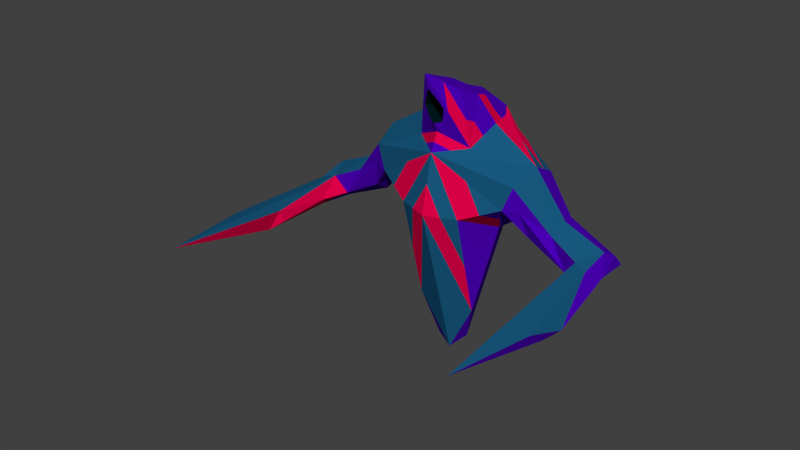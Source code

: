 # Source: Gira_Rigged.blend  (saved by Blender 2.75.0; exported with 4.5.12 LTS)
import bpy
from mathutils import Matrix  # noqa: F401  (used for matrix-valued properties, if any)

bpy.ops.wm.read_factory_settings(use_empty=True)
scene = bpy.context.scene
scene.name = 'Scene'

# ---- collections
col_collection_1 = bpy.data.collections.new('Collection 1'); scene.collection.children.link(col_collection_1)

# ---- materials (node trees are filled in below, after node groups)
mat_bodymain = bpy.data.materials.new('bodyMain')
mat_bodymain.alpha_threshold = 0.0
mat_bodymain.use_transparent_shadow = False
mat_bodymain.diffuse_color = (0.07384, 0.0, 0.4969, 1.0)
mat_bodymain.roughness = 0.5
mat_bodymain.specular_intensity = 0.2266
mat_bodyblue = bpy.data.materials.new('bodyBlue')
mat_bodyblue.alpha_threshold = 0.0
mat_bodyblue.use_transparent_shadow = False
mat_bodyblue.diffuse_color = (0.009474, 0.1004, 0.214, 1.0)
mat_bodyblue.roughness = 0.5
mat_bodyinner = bpy.data.materials.new('bodyInner')
mat_bodyinner.alpha_threshold = 0.0
mat_bodyinner.use_transparent_shadow = False
mat_bodyinner.diffuse_color = (0.0, 0.01314, 0.01599, 1.0)
mat_bodyinner.roughness = 0.5
mat_bodyinner.specular_intensity = 0.06115
mat_bodyred = bpy.data.materials.new('bodyRed')
mat_bodyred.alpha_threshold = 0.0
mat_bodyred.use_transparent_shadow = False
mat_bodyred.diffuse_color = (0.8, 0.0, 0.06905, 1.0)
mat_bodyred.roughness = 0.5
mat_bodyred.specular_intensity = 1.0

# ---- material node trees

# ---- world
world_world = bpy.data.worlds.new('World'); scene.world = world_world
world_world.color = (0.05088, 0.05088, 0.05088)
world_world.use_sun_shadow = False
world_world.sun_shadow_jitter_overblur = 0.0
world_world.cycles.sampling_method = 'MANUAL'
world_world.cycles.sample_map_resolution = 256

# ---- meshes
me_cube_001 = bpy.data.meshes.new('Cube.001')
me_cube_001.from_pydata([(-1.375, 0.8213, 0.7151), (0.5525, 0.8923, -0.3118), (-0.5426, -0.4713, 0.0814), (0.5372, -0.4713, 0.0814), (-0.2569, 0.1846, -2.598), (0.3764, 0.9913, 1.511), (-0.4811, -0.09746, 1.147), (0.3894, 0.5642, 1.807), (0.3549, -0.1912, 2.09), (-0.3603, -0.1912, 2.09), (-1.262, 0.7581, 0.24), (1.256, 0.7581, 0.24), (1.324, -0.1551, 0.7573), (-1.33, -0.1551, 0.7573), (-1.697, 0.6967, -0.2216), (-1.883, 0.6755, 0.1335), (1.878, 0.6755, 0.1335), (1.53, 0.03389, -0.09795), (-2.705, 0.6644, -0.2657), (2.7, 0.6644, -0.2657), (2.219, 0.03332, -0.4651), (-2.429, -0.04262, -0.174), (-2.533, 0.6608, -0.624), (2.528, 0.6608, -0.624), (-2.777, 0.1815, -0.4171), (-2.47, -1.302, -0.6007), (2.659, -3.464, -0.2753), (-2.665, -3.464, -0.2753), (-1.017, 1.023, 0.296), (-0.002685, 1.501, 0.8772), (1.012, 1.023, 0.296), (-0.002685, 1.057, -0.4941), (1.418, 0.3286, 0.9634), (1.165, -0.1921, 0.3384), (0.779, 0.3372, -0.2717), (-0.006114, -0.4506, 1.064), (-1.17, -0.1921, 0.3384), (-0.002685, -0.6595, 0.06792), (-1.423, 0.3286, 0.9634), (-0.7844, 0.3372, -0.2717), (-0.002685, 0.3297, -2.618), (0.2403, 0.2956, -2.512), (0.5288, 0.008066, -1.779), (-0.5579, 0.8923, -0.3118), (0.6058, 0.3749, 1.452), (-0.6112, 0.3749, 1.452), (-0.3818, 0.9913, 1.511), (-0.3947, 0.5642, 1.807), (0.4757, -0.09594, 1.149), (-1.403, 0.8157, 0.398), (1.397, 0.8157, 0.398), (1.412, -0.1012, 0.3547), (1.26, 0.3538, 0.06765), (-1.417, -0.1012, 0.3547), (-1.266, 0.3538, 0.06765), (1.568, 0.3572, -0.291), (-1.574, 0.3572, -0.291), (1.918, 0.05098, 0.0595), (1.37, 0.8213, 0.7151), (-1.535, 0.03389, -0.09795), (-2.713, 0.8719, -0.4957), (2.708, 0.8719, -0.4957), (2.656, 0.3957, -0.1068), (2.478, 0.3943, -0.7029), (-2.661, 0.3957, -0.1068), (-2.484, 0.3943, -0.7029), (1.691, 0.6967, -0.2216), (-1.924, 0.05098, 0.0595), (-2.224, 0.03332, -0.4651), (2.771, 0.1815, -0.4171), (-2.459, -0.1232, -0.6057), (-2.651, -0.1232, -0.2269), (2.454, -0.1232, -0.6057), (2.646, -0.1232, -0.2269), (2.433, -1.33, -0.4968), (-2.488, -1.339, -0.3822), (-2.621, -1.476, -0.7234), (-2.906, -1.943, -0.3263), (2.615, -1.476, -0.7234), (2.901, -1.943, -0.3263), (2.821, -1.202, -0.7139), (2.367, -0.4137, -0.4761), (2.424, -0.04262, -0.174), (2.978, -1.251, -0.5448), (-2.827, -1.202, -0.7139), (2.849, -1.57, -0.6192), (-2.854, -1.57, -0.6192), (-2.984, -1.251, -0.5448), (-2.372, -0.4137, -0.4761), (1.965, 0.3651, 0.1971), (-1.97, 0.3651, 0.1971), (-0.002685, -0.6312, 2.394), (0.4409, 0.104, 1.964), (-0.4463, 0.104, 1.964), (-0.002685, 0.05214, 2.137), (-0.002685, 0.845, 1.77), (-0.5342, 0.008066, -1.779), (-0.002685, -0.3165, 1.373), (0.07652, 0.03248, -2.673), (0.2348, -0.2733, 1.106), (0.4421, 0.7004, 1.624), (-0.4207, -0.1444, 1.618), (0.5503, 0.6058, 1.447), (-0.5461, 0.1387, 1.299), (-0.4475, 0.7004, 1.624), (0.4153, -0.1436, 1.619), (-0.2419, -0.3643, 1.771), (0.2365, -0.3636, 1.771), (0.5234, 0.2395, 1.708), (0.4583, 0.004047, 1.556), (-0.5287, 0.2395, 1.708), (-0.4205, 0.3341, 1.885), (-0.4637, 0.003283, 1.555), (-0.0044, -0.3836, 1.219), (0.2365, -0.2062, 1.261), (-0.4033, -0.04361, 2.027), (0.4152, 0.3341, 1.885), (0.1761, -0.4112, 2.242), (-0.1815, -0.4112, 2.242), (0.3979, -0.04361, 2.027), (0.5407, 0.1395, 1.3), (0.4976, 0.4695, 1.629), (-0.5029, 0.4695, 1.629), (-0.5557, 0.6058, 1.447), (-0.2419, -0.207, 1.26), (-0.2436, -0.274, 1.106), (0.4685, 0.7685, 1.533), (-0.4211, 0.6323, 1.716), (-0.4076, 0.4491, 1.846), (-0.002685, 0.3484, 1.96), (-0.002685, -0.2895, 2.265), (-0.2245, 0.07809, 2.05), (0.2191, 0.07809, 2.05), (-0.1922, 0.9182, 1.641), (0.1933, 0.3082, 1.972), (-0.3818, -0.1174, 2.058), (0.4023, 0.4491, 1.846), (0.2655, -0.3012, 2.166), (-0.2709, -0.3012, 2.166), (0.3764, -0.1174, 2.058), (-0.1987, 0.3082, 1.972), (-0.1815, -0.06955, 2.113), (0.1761, -0.06955, 2.113), (0.1869, 0.9182, 1.641), (0.1933, 0.6044, 1.795), (-0.1987, 0.6044, 1.795), (0.4157, 0.6323, 1.716), (-0.4739, 0.7685, 1.533), (-0.4334, 0.2191, 1.925), (-0.4248, 0.03021, 1.995), (0.428, 0.2191, 1.925), (0.08672, -0.5212, 2.318), (-0.09209, -0.5212, 2.318), (0.4194, 0.03021, 1.995), (0.3309, 0.6865, 1.664), (0.1314, -0.2954, 2.216), (-0.3032, -0.01967, 2.054), (-0.3161, 0.2636, 1.948), (-0.3363, 0.6865, 1.664), (0.2978, -0.01967, 2.054), (-0.1368, -0.2954, 2.216), (0.3107, 0.2636, 1.948), (-1.196, 0.9223, 0.5055), (0.6837, 1.163, 0.6627), (0.7823, 0.9577, -0.007882), (-1.399, 0.575, 0.8392), (-0.1298, 0.2572, -2.608), (0.3964, 0.5939, -1.412), (0.9325, 0.829, 1.078), (-0.7876, 0.9577, -0.007882), (-0.6891, 1.163, 0.6627), (1.191, 0.9223, 0.5055), (0.2749, 0.9746, -0.4029), (0.1188, 0.3126, -2.565), (-0.4074, 0.5384, -1.455), (0.5781, 0.4903, 1.449), (-0.9379, 0.829, 1.078), (1.012, 0.3518, 1.208), (0.9565, 0.5826, 1.203), (-1.017, 0.3518, 1.208), (-0.9618, 0.5826, 1.203), (-0.002685, 0.6933, -1.556), (-0.002685, 1.281, 0.05812), (0.2749, 1.199, 0.1493), (0.1188, 0.6762, -1.503), (1.394, 0.575, 0.8392), (-0.5834, 0.4903, 1.449), (0.1869, 1.246, 1.194), (-0.1922, 1.246, 1.194), (-0.1298, 0.6207, -1.546), (-0.2803, 0.9746, -0.4029), (-0.2803, 1.199, 0.1493), (-0.51, 1.264, 0.4532), (0.5047, 1.264, 0.4532), (0.5226, 0.7212, 1.444), (-0.528, 0.7212, 1.444), (0.7673, 0.5365, 1.326), (-0.7726, 0.5365, 1.326), (-0.3459, 1.334, 0.6365), (0.1361, 1.016, -0.4485), (0.05806, 0.3212, -2.592), (0.5919, 0.4326, 1.45), (-0.719, 0.8328, 1.26), (0.8089, 0.3633, 1.33), (-0.8142, 0.3633, 1.33), (-0.731, 0.7096, 1.322), (-0.002685, 0.5115, -2.087), (-0.002685, 1.169, -0.218), (-0.5973, 0.4326, 1.45), (0.2816, 1.119, 1.352), (-0.287, 1.119, 1.352), (0.5365, 0.6635, 1.445), (-0.5418, 0.6635, 1.445), (0.3405, 1.334, 0.6365), (-0.06623, 0.2934, -2.613), (0.7137, 0.8328, 1.26), (0.5642, 0.548, 1.448), (0.7257, 0.7096, 1.322), (-0.002685, 0.8751, -1.025), (-0.002685, 1.393, 0.3342), (0.1361, 1.352, 0.3798), (0.05806, 0.8665, -0.9985), (-0.5696, 0.548, 1.448), (0.09209, 1.373, 1.036), (-0.09746, 1.373, 1.036), (-0.06623, 0.8388, -1.02), (-0.1415, 1.016, -0.4485), (-0.1415, 1.352, 0.3798), (-0.2564, 1.385, 0.5317), (0.251, 1.385, 0.5317), (0.5087, 0.7789, 1.443), (-0.5141, 0.7789, 1.443), (-0.5996, 1.214, 0.5579), (-0.3952, 1.232, 0.3012), (-0.205, 0.7977, -0.9744), (0.5893, 1.0, 1.052), (0.8081, 0.9962, 0.8705), (0.4649, 1.167, 0.8443), (-0.9498, 0.7058, 1.14), (0.6727, 0.5134, 1.388), (0.8619, 0.5596, 1.264), (0.8896, 0.4441, 1.267), (0.6449, 0.6288, 1.385), (0.1188, 0.4944, -2.034), (0.05806, 0.503, -2.061), (0.05806, 0.6848, -1.53), (0.2749, 1.087, -0.1268), (0.1361, 1.128, -0.1724), (0.1361, 1.24, 0.1037), (0.5942, 1.214, 0.5579), (-0.2803, 1.087, -0.1268), (-0.1415, 1.24, 0.1037), (-0.1415, 1.128, -0.1724), (-0.1298, 0.439, -2.077), (-0.06623, 0.657, -1.551), (-0.06623, 0.4752, -2.082), (-0.5947, 1.0, 1.052), (-0.4703, 1.167, 0.8443), (-0.8135, 0.9962, 0.8705), (-0.678, 0.5134, 1.388), (-0.8672, 0.5596, 1.264), (-0.6503, 0.6288, 1.385), (-0.895, 0.4441, 1.267), (0.9445, 0.7058, 1.14), (0.1969, 0.8254, -0.953), (0.3898, 1.232, 0.3012), (-0.6907, 0.6692, 1.354), (-0.6099, 0.5884, 1.416), (0.6853, 0.6692, 1.354), (0.7408, 0.4384, 1.359), (0.6046, 0.5884, 1.416), (-0.7461, 0.4384, 1.359), (0.8511, -0.3317, 0.2099), (-0.8565, -0.3317, 0.2099), (0.2673, -0.5654, 0.07466), (-0.6635, -0.06705, -0.09514), (0.533, -0.2316, -0.8488), (0.6581, -0.06705, -0.09514), (-0.2726, -0.5654, 0.07466), (-0.6593, 0.1726, -1.025), (0.6539, 0.1726, -1.025), (-0.0044, -0.5551, 0.566), (-0.2743, -0.461, 0.5728), (-0.9774, 0.07256, 0.03333), (0.972, 0.07256, 0.03333), (-0.5384, -0.2316, -0.8488), (0.2655, -0.461, 0.5728), (0.5795, -0.3213, 0.7012), (-0.5883, -0.3213, 0.7012), (-0.002685, -0.5525, 2.139), (0.1169, -0.4974, 2.083), (-0.1223, -0.4978, 2.082), (0.1119, -0.4562, 1.946), (-0.1172, -0.4566, 1.946), (-0.002685, -0.3952, 1.527), (0.1169, -0.2614, 1.317), (-0.1223, -0.2618, 1.317), (0.2365, -0.2849, 1.516), (0.1169, -0.3401, 1.572), (-0.2419, -0.2857, 1.515), (-0.1223, -0.3404, 1.572), (0.1767, -0.3911, 1.799), (-0.1821, -0.3917, 1.799), (-0.1522, -0.3661, 1.685), (0.1468, -0.3656, 1.686), (-0.002927, 0.04323, 1.416), (-0.002927, -0.02226, 1.741), (0.08876, 0.04215, 1.606), (0.09663, 0.08915, 1.482), (-0.1025, 0.08883, 1.482), (-0.09462, 0.04186, 1.606), (-0.002927, -0.08774, 1.806), (0.1464, 0.04662, 1.671), (0.09158, 0.02365, 1.752), (-0.1523, 0.04614, 1.671), (-0.09745, 0.02335, 1.752), (-0.1274, 0.06749, 1.576), (0.1215, 0.06788, 1.577), (-2.547, -1.753, -0.2247), (2.541, -1.753, -0.2247), (2.652, -1.794, -0.2511), (-2.576, -2.401, -0.3287), (2.546, -2.397, -0.3861), (-2.658, -1.794, -0.2511)], [], [(29, 229, 220), (35, 288, 282), (98, 96, 4), (113, 114, 295), (200, 173, 98), (31, 199, 221), (42, 98, 41), (96, 43, 174), (161, 150, 116), (112, 115, 149), (290, 107, 117), (52, 11, 66), (90, 0, 15), (34, 30, 11), (15, 18, 64), (11, 16, 19), (50, 58, 16), (318, 27, 321), (66, 23, 63), (89, 57, 82), (10, 14, 22), (62, 73, 69), (78, 80, 85), (320, 319, 26), (70, 88, 25), (87, 84, 86), (75, 321, 27, 76), (87, 86, 77), (76, 27, 86), (27, 77, 86), (70, 76, 84), (70, 68, 88), (71, 77, 27, 323), (71, 24, 87), (73, 79, 83), (69, 83, 80), (24, 65, 84), (82, 81, 74), (62, 69, 19), (62, 82, 73), (72, 78, 74), (72, 63, 80), (24, 60, 65), (61, 63, 23), (19, 69, 61), (51, 17, 20), (68, 67, 21), (53, 67, 68), (14, 56, 65), (59, 68, 56), (10, 60, 18), (16, 89, 62), (55, 63, 20), (65, 68, 70), (68, 21, 88), (33, 17, 51), (53, 13, 67), (54, 56, 14), (54, 36, 59), (49, 10, 15), (89, 58, 185), (32, 12, 57), (11, 61, 23), (90, 64, 21), (162, 28, 49), (39, 54, 10), (39, 275, 283), (30, 50, 11), (52, 33, 284), (34, 1, 164), (38, 90, 67), (52, 55, 17), (97, 294, 296), (44, 108, 120), (201, 175, 121), (45, 110, 122), (94, 129, 140), (152, 91, 130), (153, 92, 132), (48, 177, 120), (58, 168, 185), (271, 204, 45), (13, 6, 38), (187, 143, 209), (29, 198, 224), (158, 147, 104), (2, 275, 285), (280, 42, 1), (31, 218, 225), (214, 98, 166), (35, 113, 125), (37, 98, 42), (278, 2, 285), (12, 33, 51), (35, 281, 286), (13, 36, 288), (29, 219, 227), (29, 213, 229), (31, 207, 199), (37, 281, 278), (40, 206, 200), (103, 179, 6), (270, 211, 102), (95, 129, 144), (55, 52, 66), (36, 13, 53), (52, 34, 11), (171, 58, 50), (54, 39, 283), (49, 28, 10), (90, 15, 64), (61, 11, 19), (56, 54, 59), (11, 50, 16), (88, 21, 75), (55, 66, 63), (62, 89, 82), (60, 10, 22), (65, 56, 68), (57, 20, 82), (61, 69, 63), (65, 60, 22), (78, 72, 80), (24, 64, 18), (79, 73, 320, 26), (77, 71, 87), (76, 70, 25), (85, 83, 79), (26, 322, 74, 78), (25, 75, 76), (80, 83, 85), (79, 26, 85), (26, 78, 85), (65, 70, 84), (318, 323, 27), (69, 73, 83), (63, 69, 80), (87, 24, 84), (319, 82, 74), (82, 20, 81), (84, 76, 86), (20, 63, 72), (71, 64, 24), (21, 64, 71), (81, 72, 74), (20, 72, 81), (24, 18, 60), (57, 51, 20), (59, 53, 68), (22, 14, 65), (15, 10, 18), (19, 16, 62), (20, 17, 55), (25, 88, 75), (12, 51, 57), (59, 36, 53), (10, 54, 14), (0, 49, 15), (58, 89, 16), (89, 32, 57), (66, 11, 23), (67, 90, 21), (28, 39, 10), (39, 28, 169), (3, 277, 272), (13, 38, 67), (90, 38, 165), (33, 52, 17), (6, 106, 101), (91, 289, 290), (48, 109, 105), (108, 116, 150), (195, 212, 147), (93, 110, 112), (140, 47, 128), (156, 135, 9), (137, 8, 142), (32, 48, 99), (35, 12, 32), (46, 202, 205), (58, 163, 236), (95, 188, 133), (154, 144, 7), (279, 39, 43), (42, 41, 167), (34, 277, 280), (43, 190, 174), (13, 35, 125), (37, 42, 276), (98, 37, 96), (33, 287, 272), (12, 35, 287), (28, 192, 169), (0, 170, 162), (112, 103, 6), (112, 110, 103), (110, 45, 103), (122, 47, 127), (104, 123, 122), (222, 186, 122), (121, 7, 136), (116, 108, 121), (108, 44, 121), (105, 119, 139), (105, 109, 119), (109, 92, 153), (297, 114, 48), (300, 294, 305), (302, 314, 315), (101, 118, 138), (101, 106, 118), (118, 291, 152), (125, 124, 6), (125, 113, 124), (113, 97, 296), (122, 111, 128), (122, 110, 111), (110, 93, 148), (121, 100, 146), (121, 102, 100), (100, 211, 126), (120, 109, 48), (120, 108, 109), (108, 92, 109), (299, 106, 6), (298, 308, 305), (292, 289, 311), (105, 8, 137), (117, 107, 105), (107, 48, 105), (101, 9, 135), (115, 112, 101), (112, 6, 101), (114, 99, 48), (114, 113, 99), (113, 35, 99), (154, 146, 100), (143, 154, 126), (143, 95, 144), (130, 155, 142), (151, 155, 130), (117, 137, 155), (131, 156, 141), (149, 156, 131), (115, 135, 156), (157, 128, 111), (93, 131, 157), (131, 94, 140), (144, 134, 7), (144, 129, 134), (129, 94, 134), (158, 127, 47), (133, 158, 145), (133, 46, 147), (142, 159, 132), (8, 139, 159), (119, 153, 159), (141, 160, 130), (138, 160, 141), (118, 152, 160), (140, 145, 47), (140, 129, 145), (129, 95, 145), (134, 161, 136), (132, 161, 134), (92, 150, 161), (162, 192, 28), (162, 170, 232), (170, 198, 232), (169, 191, 43), (169, 192, 233), (192, 228, 233), (174, 189, 4), (174, 190, 234), (190, 226, 234), (168, 235, 215), (168, 236, 235), (163, 213, 237), (180, 165, 38), (238, 176, 165), (176, 0, 165), (239, 175, 201), (241, 240, 196), (268, 230, 194), (243, 184, 41), (173, 244, 243), (181, 218, 245), (246, 183, 1), (172, 247, 246), (182, 219, 248), (193, 171, 30), (249, 163, 171), (163, 58, 171), (250, 190, 43), (191, 251, 250), (182, 207, 252), (253, 166, 4), (189, 254, 253), (181, 206, 255), (188, 256, 210), (188, 257, 256), (0, 176, 258), (267, 259, 186), (266, 260, 197), (260, 262, 197), (185, 178, 32), (185, 168, 263), (168, 215, 263), (184, 167, 41), (264, 172, 167), (172, 1, 167), (183, 164, 1), (265, 193, 164), (193, 30, 164), (263, 217, 178), (263, 215, 217), (215, 5, 217), (180, 38, 179), (266, 261, 195), (205, 266, 231), (205, 180, 260), (267, 222, 123), (261, 267, 212), (261, 197, 259), (256, 258, 176), (256, 257, 258), (257, 170, 258), (210, 202, 46), (210, 256, 202), (256, 176, 202), (255, 214, 166), (255, 206, 214), (206, 40, 214), (253, 255, 166), (253, 254, 255), (254, 181, 255), (252, 226, 190), (252, 207, 226), (207, 31, 226), (250, 252, 190), (250, 251, 252), (251, 182, 252), (248, 220, 183), (248, 219, 220), (219, 29, 220), (246, 248, 183), (246, 247, 248), (247, 182, 248), (245, 221, 184), (245, 218, 221), (218, 31, 221), (243, 245, 184), (243, 244, 245), (244, 181, 245), (268, 242, 196), (217, 268, 240), (217, 5, 230), (177, 178, 241), (269, 201, 44), (241, 269, 203), (196, 239, 269), (237, 223, 187), (237, 213, 223), (213, 29, 223), (235, 237, 187), (235, 236, 237), (236, 163, 237), (215, 209, 5), (215, 235, 209), (235, 187, 209), (234, 225, 189), (234, 226, 225), (226, 31, 225), (233, 227, 191), (233, 228, 227), (228, 29, 227), (232, 228, 192), (232, 198, 228), (198, 29, 228), (205, 238, 180), (205, 202, 238), (202, 176, 238), (270, 216, 175), (242, 270, 239), (242, 194, 211), (200, 244, 173), (200, 206, 244), (206, 181, 244), (199, 247, 172), (199, 207, 247), (207, 182, 247), (229, 249, 193), (229, 213, 249), (213, 163, 249), (227, 251, 191), (227, 219, 251), (219, 182, 251), (225, 254, 189), (225, 218, 254), (218, 181, 254), (224, 257, 188), (224, 198, 257), (198, 170, 257), (259, 271, 208), (197, 262, 271), (262, 179, 204), (221, 264, 184), (221, 199, 264), (199, 172, 264), (220, 265, 183), (220, 229, 265), (229, 193, 265), (272, 286, 3), (272, 287, 286), (287, 35, 286), (3, 274, 276), (280, 276, 42), (280, 277, 276), (277, 3, 276), (272, 284, 33), (272, 277, 284), (277, 34, 284), (278, 282, 2), (278, 281, 282), (281, 35, 282), (286, 274, 3), (286, 281, 274), (281, 37, 274), (37, 278, 285), (285, 279, 96), (285, 275, 279), (275, 39, 279), (283, 273, 36), (283, 275, 273), (275, 2, 273), (282, 273, 2), (282, 288, 273), (288, 36, 273), (291, 106, 302), (293, 289, 291), (289, 91, 291), (290, 292, 301), (290, 289, 292), (301, 292, 313), (303, 302, 106), (300, 303, 299), (304, 301, 312), (298, 295, 114), (298, 294, 295), (294, 97, 295), (297, 304, 298), (107, 301, 304), (300, 309, 316), (296, 300, 124), (296, 294, 300), (293, 315, 311), (307, 306, 308), (306, 305, 308), (310, 315, 314), (306, 311, 315), (306, 307, 313), (309, 306, 310), (312, 313, 307), (305, 306, 309), (303, 316, 314), (298, 304, 317), (97, 113, 295), (173, 41, 98), (98, 40, 200), (4, 96, 174), (136, 161, 116), (93, 112, 149), (290, 117, 151), (151, 91, 290), (32, 89, 185), (0, 162, 49), (34, 52, 284), (30, 34, 164), (216, 102, 121), (121, 44, 201), (175, 216, 121), (160, 152, 130), (159, 153, 132), (177, 48, 32), (203, 44, 120), (120, 177, 203), (208, 271, 45), (95, 187, 223), (223, 29, 95), (209, 143, 5), (143, 187, 95), (127, 158, 104), (34, 280, 1), (98, 214, 40), (98, 4, 166), (35, 13, 288), (204, 103, 45), (179, 38, 6), (179, 103, 204), (216, 270, 102), (30, 171, 50), (36, 54, 283), (43, 39, 169), (0, 90, 165), (92, 108, 150), (212, 104, 147), (147, 46, 231), (104, 212, 123), (147, 231, 195), (157, 140, 128), (141, 156, 9), (155, 137, 142), (35, 32, 99), (168, 58, 236), (210, 46, 133), (224, 95, 29), (95, 224, 188), (188, 210, 133), (146, 154, 7), (96, 279, 43), (1, 42, 167), (6, 13, 125), (274, 37, 276), (33, 12, 287), (104, 122, 127), (208, 45, 122), (122, 123, 222), (186, 208, 122), (116, 121, 136), (8, 105, 139), (119, 109, 153), (107, 297, 48), (309, 300, 305), (293, 302, 315), (9, 101, 138), (291, 118, 106), (291, 91, 152), (124, 113, 296), (47, 122, 128), (111, 110, 148), (7, 121, 146), (211, 100, 102), (230, 5, 126), (126, 211, 194), (194, 230, 126), (124, 299, 6), (294, 298, 305), (313, 292, 311), (117, 105, 137), (115, 101, 135), (126, 154, 100), (5, 143, 126), (154, 143, 144), (94, 130, 142), (91, 151, 130), (151, 117, 155), (94, 131, 141), (93, 149, 131), (149, 115, 156), (148, 157, 111), (148, 93, 157), (157, 131, 140), (145, 158, 47), (95, 133, 145), (158, 133, 147), (94, 142, 132), (142, 8, 159), (139, 119, 159), (94, 141, 130), (9, 138, 141), (138, 118, 160), (7, 134, 136), (94, 132, 134), (132, 92, 161), (192, 162, 232), (191, 169, 233), (189, 174, 234), (180, 238, 165), (269, 239, 201), (242, 268, 194), (173, 243, 41), (172, 246, 1), (193, 249, 171), (191, 250, 43), (189, 253, 4), (170, 0, 258), (222, 267, 186), (261, 266, 197), (178, 185, 263), (184, 264, 167), (183, 265, 164), (262, 260, 180), (180, 179, 262), (231, 266, 195), (46, 205, 231), (266, 205, 260), (212, 267, 123), (195, 261, 212), (267, 261, 259), (240, 268, 196), (178, 217, 240), (268, 217, 230), (178, 177, 32), (178, 240, 241), (203, 269, 44), (177, 241, 203), (241, 196, 269), (239, 270, 175), (196, 242, 239), (270, 242, 211), (186, 259, 208), (259, 197, 271), (271, 262, 204), (96, 37, 285), (293, 291, 302), (107, 290, 301), (312, 301, 313), (299, 303, 106), (124, 300, 299), (317, 304, 312), (114, 297, 298), (297, 107, 304), (303, 300, 316), (289, 293, 311), (317, 307, 308), (316, 310, 314), (310, 306, 315), (311, 306, 313), (316, 309, 310), (317, 312, 307), (302, 303, 314), (308, 298, 317), (26, 319, 322), (71, 323, 318), (73, 82, 319), (318, 321, 75), (322, 319, 74), (21, 71, 318), (320, 73, 319), (21, 318, 75)])
me_cube_001.polygons.foreach_set('material_index', [3, 3, 0, 3, 0, 3, 0, 0, 0, 0, 0, 3, 0, 0, 0, 0, 0, 1, 0, 1, 3, 0, 0, 1, 3, 0, 3, 0, 0, 0, 0, 3, 1, 0, 1, 0, 3, 3, 0, 1, 3, 0, 3, 3, 0, 0, 0, 0, 0, 0, 0, 0, 0, 0, 3, 0, 0, 0, 0, 0, 0, 1, 3, 1, 0, 3, 3, 0, 0, 0, 1, 0, 0, 0, 3, 3, 3, 0, 0, 1, 1, 3, 1, 1, 3, 3, 0, 0, 3, 0, 0, 1, 1, 0, 1, 1, 1, 3, 1, 3, 3, 1, 3, 0, 0, 0, 3, 0, 0, 0, 0, 0, 0, 0, 3, 0, 1, 3, 0, 0, 3, 3, 0, 0, 1, 0, 3, 0, 3, 3, 0, 0, 0, 0, 1, 0, 3, 0, 1, 3, 0, 0, 0, 1, 3, 3, 0, 0, 0, 0, 0, 0, 0, 3, 0, 0, 3, 0, 0, 1, 3, 1, 0, 0, 3, 1, 0, 0, 3, 0, 3, 3, 0, 0, 0, 0, 0, 1, 1, 3, 3, 1, 3, 0, 0, 0, 0, 1, 3, 1, 1, 1, 1, 1, 3, 0, 0, 0, 0, 3, 0, 3, 3, 0, 0, 0, 0, 2, 2, 0, 3, 0, 3, 3, 3, 0, 3, 3, 0, 0, 0, 3, 0, 0, 0, 2, 2, 0, 3, 3, 0, 0, 3, 3, 3, 0, 3, 0, 0, 0, 0, 0, 0, 0, 0, 0, 0, 0, 3, 3, 3, 3, 0, 0, 0, 0, 0, 0, 0, 0, 3, 3, 0, 0, 0, 0, 1, 3, 3, 1, 3, 3, 0, 0, 3, 1, 3, 1, 1, 3, 1, 3, 3, 3, 0, 3, 3, 3, 3, 1, 1, 3, 1, 1, 3, 3, 0, 3, 3, 1, 3, 3, 3, 3, 3, 1, 3, 3, 0, 0, 0, 1, 3, 1, 3, 3, 3, 3, 3, 3, 3, 3, 3, 3, 3, 3, 3, 1, 1, 1, 3, 3, 3, 3, 3, 3, 1, 3, 1, 3, 3, 3, 3, 1, 1, 3, 3, 3, 3, 3, 3, 3, 3, 3, 3, 3, 3, 3, 3, 3, 3, 3, 1, 3, 3, 3, 3, 1, 1, 1, 3, 3, 3, 3, 3, 3, 3, 3, 3, 3, 3, 3, 3, 3, 3, 3, 3, 3, 1, 3, 3, 3, 3, 3, 3, 1, 1, 3, 3, 3, 3, 1, 1, 3, 3, 3, 3, 3, 3, 3, 3, 3, 3, 3, 3, 1, 0, 0, 0, 0, 3, 3, 1, 1, 1, 1, 1, 3, 3, 0, 0, 0, 0, 3, 3, 3, 3, 1, 0, 0, 0, 0, 0, 2, 0, 0, 2, 0, 0, 0, 0, 0, 2, 0, 0, 2, 3, 3, 3, 3, 3, 3, 3, 3, 2, 2, 3, 0, 0, 0, 0, 0, 0, 0, 0, 0, 0, 0, 3, 3, 3, 0, 0, 1, 1, 1, 3, 3, 3, 1, 1, 3, 0, 0, 0, 1, 1, 1, 1, 3, 0, 0, 0, 0, 3, 0, 0, 0, 0, 0, 0, 0, 1, 3, 1, 3, 3, 1, 3, 0, 0, 1, 3, 1, 0, 3, 3, 3, 0, 0, 0, 0, 2, 2, 0, 0, 0, 3, 0, 3, 0, 0, 0, 0, 0, 0, 2, 2, 0, 0, 3, 0, 0, 0, 0, 0, 0, 0, 0, 0, 0, 0, 3, 0, 0, 0, 0, 0, 0, 0, 0, 0, 0, 0, 3, 3, 0, 3, 3, 3, 0, 1, 3, 3, 0, 3, 3, 3, 3, 0, 3, 3, 3, 3, 3, 3, 3, 3, 3, 3, 3, 3, 3, 3, 3, 3, 3, 3, 3, 3, 3, 3, 3, 3, 0, 0, 2, 0, 0, 2, 0, 0, 2, 2, 3, 3, 3, 3, 3, 3, 2, 2, 1, 1, 1, 1, 1, 1, 1, 1])
me_cube_001.materials.append(mat_bodymain)
me_cube_001.materials.append(mat_bodyblue)
me_cube_001.materials.append(mat_bodyinner)
me_cube_001.materials.append(mat_bodyred)
me_cube_001.use_remesh_preserve_volume = False
me_cube_001.use_remesh_preserve_attributes = False
me_cube_001.use_mirror_vertex_groups = False
me_cube_001.update()
arm_head = bpy.data.armatures.new('head')  # bones are not reproduced

# ---- objects
ob_armature = bpy.data.objects.new('Armature', arm_head)
ob_cube = bpy.data.objects.new('Cube', me_cube_001)

# ---- transforms, parenting, visibility, modifiers, constraints
ob_armature.location = (0.0, 0.0, 2.642)
ob_armature.lineart.crease_threshold = 0.0
ob_cube.parent = ob_armature
ob_cube.matrix_parent_inverse = Matrix(((1.0, 0.0, 0.0, -0.0), (0.0, 1.0, 0.0, 0.3542), (0.0, 0.0, 1.0, -2.632), (0.0, 0.0, 0.0, 1.0)))
ob_cube.location = (0.0, 0.0, 2.642)
ob_cube.lineart.crease_threshold = 0.0
_vg = ob_cube.vertex_groups.new(name='Bone')
for _i, _w in zip([1, 2, 3, 4, 28, 29, 30, 31, 34, 37, 39, 40, 41, 42, 43, 96, 98, 163, 164, 166, 167, 169, 170, 172, 173, 174, 181, 182, 183, 184, 189, 190, 191, 192, 193, 198, 199, 200, 206, 207, 213, 214, 218, 219, 220, 221, 225, 226, 227, 228, 229, 232, 233, 234, 243, 244, 245, 246, 247, 248, 249, 250, 251, 252, 253, 254, 255, 264, 265, 272, 273, 274, 275, 276, 277, 278, 279, 280, 281, 282, 283, 284, 285, 286, 287, 288], [0.3147, 0.1287, 0.1284, 1.002, 0.04125, 0.006896, 0.04722, 0.7819, 0.191, 0.2017, 0.1923, 1.001, 1.001, 0.9764, 0.3182, 0.9829, 1.016, 0.01824, 0.1384, 1.001, 0.9455, 0.1387, 0.01704, 0.6801, 1.001, 0.9519, 0.9855, 0.2243, 0.1864, 0.9802, 0.9844, 0.6817, 0.1865, 0.06816, 0.06846, 0.0463, 0.7521, 1.001, 0.9962, 0.4886, 0.04643, 1.001, 0.9296, 0.1049, 0.09564, 0.9233, 0.9286, 0.753, 0.09565, 0.06515, 0.06517, 0.04818, 0.1129, 0.9001, 0.9937, 0.9954, 0.9835, 0.3948, 0.4569, 0.2056, 0.0491, 0.3955, 0.2057, 0.4572, 0.9954, 0.9856, 0.9962, 0.8949, 0.1129, 0.06551, 0.0655, 0.1676, 0.1602, 0.6902, 0.1595, 0.1678, 0.7695, 0.7681, 0.06375, 0.05466, 0.07116, 0.07133, 0.6916, 0.05472, 0.002931, 0.002409]): _vg.add([_i], _w, 'REPLACE')
_vg = ob_cube.vertex_groups.new(name='Bone.001')
for _i, _w in zip([0, 1, 2, 3, 5, 6, 7, 8, 9, 10, 11, 12, 13, 28, 29, 30, 31, 33, 34, 35, 36, 37, 39, 43, 44, 45, 46, 47, 48, 49, 50, 51, 52, 53, 54, 58, 92, 93, 95, 97, 99, 100, 101, 102, 103, 104, 105, 106, 107, 108, 109, 110, 111, 112, 113, 114, 115, 116, 119, 120, 121, 122, 123, 124, 125, 126, 127, 128, 129, 131, 132, 133, 134, 135, 136, 137, 139, 140, 143, 144, 145, 146, 147, 148, 149, 150, 153, 154, 156, 157, 158, 159, 161, 162, 163, 164, 167, 168, 169, 170, 171, 172, 174, 175, 176, 177, 178, 179, 180, 182, 183, 186, 187, 188, 190, 191, 192, 193, 194, 195, 196, 197, 198, 199, 201, 202, 203, 204, 205, 207, 208, 209, 210, 211, 212, 213, 215, 216, 217, 218, 219, 220, 221, 222, 223, 224, 225, 226, 227, 228, 229, 230, 231, 232, 233, 234, 235, 236, 237, 238, 239, 240, 241, 242, 246, 247, 248, 249, 250, 251, 252, 256, 257, 258, 259, 260, 261, 262, 263, 264, 265, 266, 267, 268, 269, 270, 271, 272, 273, 274, 275, 276, 277, 278, 279, 280, 281, 282, 283, 284, 285, 286, 287, 288, 292, 293, 294, 295, 296, 297, 298, 299, 300, 301, 302, 303, 304, 305, 307, 308, 309, 310, 312, 313, 314, 315, 316, 317], [0.0007797, 0.5944, 0.5755, 0.5762, 0.4844, 0.5776, 0.1692, 0.04622, 0.04708, 0.02568, 0.08589, 0.03678, 0.05336, 0.2406, 0.7836, 0.2586, 0.1947, 0.1039, 0.57, 0.7043, 0.105, 0.6461, 0.5646, 0.5879, 0.3697, 0.3873, 0.4582, 0.1842, 0.5053, 0.001152, 0.06044, 0.01719, 0.06217, 0.021, 0.05498, 0.01968, 0.06921, 0.08838, 0.397, 0.4111, 0.5949, 0.3313, 0.2541, 0.3429, 0.4987, 0.3303, 0.1932, 0.1389, 0.1165, 0.1487, 0.1975, 0.1843, 0.1337, 0.3007, 0.5855, 0.4682, 0.06373, 0.1024, 0.05391, 0.4537, 0.2148, 0.2297, 0.3451, 0.502, 0.6215, 0.3784, 0.2383, 0.16, 0.06143, 0.0272, 0.01611, 0.4165, 0.07326, 0.05629, 0.1328, 0.006137, 0.0505, 0.0826, 0.4462, 0.1795, 0.1826, 0.232, 0.3716, 0.1054, 0.0762, 0.08296, 0.06067, 0.2656, 0.03601, 0.0875, 0.2629, 0.02345, 0.07148, 0.1029, 0.4316, 0.5407, 0.04192, 0.1389, 0.5307, 0.4236, 0.1178, 0.2812, 0.03031, 0.3425, 0.1363, 0.1045, 0.1004, 0.1131, 0.1031, 0.6874, 0.6861, 0.3517, 0.6747, 0.6505, 0.2786, 0.6833, 0.6288, 0.635, 0.3599, 0.3554, 0.2045, 0.2098, 0.708, 0.2207, 0.3527, 0.2723, 0.2116, 0.2254, 0.2428, 0.474, 0.3659, 0.6018, 0.5458, 0.35, 0.3489, 0.7129, 0.2777, 0.338, 0.2431, 0.06162, 0.757, 0.7556, 0.06716, 0.3437, 0.7292, 0.7201, 0.06237, 0.2193, 0.754, 0.7459, 0.7491, 0.3723, 0.3641, 0.541, 0.6838, 0.08712, 0.4987, 0.268, 0.624, 0.1112, 0.27, 0.1486, 0.1428, 0.2833, 0.542, 0.4991, 0.6952, 0.5482, 0.5398, 0.6939, 0.4981, 0.4856, 0.6147, 0.2614, 0.277, 0.1524, 0.2851, 0.1504, 0.1114, 0.09204, 0.6883, 0.2607, 0.3174, 0.2601, 0.2375, 0.314, 0.2479, 0.2995, 0.2992, 0.628, 0.5435, 0.2339, 0.5463, 0.6277, 0.1812, 0.1834, 0.6625, 0.6096, 0.2395, 0.2428, 0.2324, 0.6095, 0.3474, 0.3484, 0.01438, 0.02465, 0.2595, 0.4447, 0.4618, 0.2767, 0.2206, 0.3057, 0.2321, 0.09469, 0.1093, 0.1705, 0.1556, 0.2157, 0.05156, 0.1005, 0.1045, 0.05524, 0.05686, 0.01321, 0.06103, 0.01906, 0.07982, 0.07546]): _vg.add([_i], _w, 'REPLACE')
_vg = ob_cube.vertex_groups.new(name='Bone.002')
for _i, _w in zip([5, 6, 7, 8, 9, 29, 35, 44, 45, 46, 47, 48, 91, 92, 93, 94, 95, 97, 99, 100, 101, 102, 103, 104, 105, 106, 107, 108, 109, 110, 111, 112, 113, 114, 115, 116, 117, 118, 119, 120, 121, 122, 123, 124, 125, 126, 127, 128, 129, 130, 131, 132, 133, 134, 135, 136, 137, 138, 139, 140, 141, 142, 143, 144, 145, 146, 147, 148, 149, 150, 151, 152, 153, 154, 155, 156, 157, 158, 159, 160, 161, 163, 168, 170, 175, 176, 177, 178, 179, 180, 186, 187, 188, 194, 195, 196, 197, 198, 201, 202, 203, 204, 205, 208, 209, 210, 211, 212, 213, 215, 216, 217, 222, 223, 224, 230, 231, 235, 236, 237, 238, 239, 240, 241, 242, 256, 257, 258, 259, 260, 261, 262, 263, 266, 267, 268, 269, 270, 271, 281, 282, 286, 287, 288, 289, 290, 291, 292, 293, 294, 295, 296, 297, 298, 299, 300, 301, 302, 303, 304, 305, 306, 307, 308, 309, 310, 311, 312, 313, 314, 315, 316, 317], [0.3874, 0.1628, 0.76, 0.9258, 0.9283, 0.009415, 0.1729, 0.3361, 0.3165, 0.3963, 0.7343, 0.1777, 1.001, 0.8908, 0.8649, 0.9733, 0.551, 0.4545, 0.1786, 0.5371, 0.626, 0.3825, 0.2188, 0.5289, 0.6994, 0.8068, 0.84, 0.7519, 0.6819, 0.703, 0.7969, 0.5436, 0.2748, 0.3245, 0.9049, 0.8433, 1.002, 1.009, 0.9164, 0.2522, 0.6413, 0.6183, 0.3741, 0.3161, 0.1793, 0.4515, 0.6561, 0.7606, 0.9131, 0.9971, 0.9429, 0.9504, 0.4836, 0.8948, 0.9165, 0.8025, 0.9573, 0.9642, 0.9219, 0.8809, 0.9723, 0.974, 0.4824, 0.7737, 0.7656, 0.672, 0.4488, 0.8382, 0.8847, 0.8699, 0.9996, 1.0, 0.9048, 0.6478, 0.9918, 0.9359, 0.8692, 0.6396, 0.9435, 0.9938, 0.8925, 0.008933, 0.04374, 0.01084, 0.3603, 0.04237, 0.06045, 0.0591, 0.05424, 0.05581, 0.3466, 0.1745, 0.1868, 0.3739, 0.3704, 0.1718, 0.1643, 0.01879, 0.3485, 0.1489, 0.1508, 0.1385, 0.1827, 0.332, 0.2576, 0.2868, 0.3799, 0.374, 0.01624, 0.1495, 0.3729, 0.1868, 0.3618, 0.1047, 0.1093, 0.3645, 0.3635, 0.09705, 0.02708, 0.06084, 0.05123, 0.2558, 0.1084, 0.09931, 0.2711, 0.1017, 0.06394, 0.02877, 0.2455, 0.1034, 0.2644, 0.0923, 0.05302, 0.2202, 0.3171, 0.2255, 0.199, 0.3257, 0.1876, 0.05101, 0.04888, 0.04833, 0.05376, 0.05442, 0.9916, 0.9893, 0.9885, 0.9556, 0.9483, 0.6514, 0.3921, 0.3869, 0.5945, 0.6987, 0.5759, 0.6881, 0.8698, 0.8493, 0.768, 0.7859, 0.771, 0.9746, 0.941, 0.891, 0.8866, 0.937, 0.9993, 0.9311, 0.9606, 0.9264, 0.957, 0.9081, 0.9127]): _vg.add([_i], _w, 'REPLACE')
_vg = ob_cube.vertex_groups.new(name='Bone.003')
for _i, _w in zip([1, 2, 3, 5, 7, 8, 11, 12, 16, 17, 19, 20, 23, 29, 30, 32, 33, 34, 35, 37, 44, 46, 48, 50, 51, 52, 55, 57, 58, 61, 62, 63, 65, 66, 82, 89, 92, 95, 97, 99, 100, 102, 105, 107, 108, 109, 113, 114, 116, 119, 120, 121, 124, 125, 126, 127, 132, 133, 134, 136, 137, 139, 142, 143, 144, 145, 146, 150, 153, 154, 155, 158, 159, 161, 163, 164, 168, 171, 172, 175, 177, 178, 182, 183, 185, 187, 188, 193, 194, 196, 198, 201, 203, 209, 210, 211, 213, 215, 216, 217, 219, 220, 223, 224, 227, 228, 229, 230, 235, 236, 237, 239, 240, 241, 242, 246, 247, 248, 249, 251, 263, 265, 268, 269, 270, 272, 274, 276, 277, 278, 280, 281, 282, 284, 286, 287, 288, 294, 295, 296, 297, 298, 300, 304], [0.0895, 0.006152, 0.1189, 0.0, 0.0, 0.0, 1.002, 0.9552, 0.9268, 0.8764, 0.4751, 0.1465, 0.3382, 0.07803, 0.7064, 0.04868, 0.8779, 0.2367, 0.04864, 0.07099, 0.0, 0.0, 0.0, 0.9652, 1.004, 0.9177, 0.8841, 0.8318, 0.9656, 0.4547, 0.1224, 0.05527, 0.0, 0.8498, 0.02799, 0.9737, 0.0, 0.0, 0.0652, 0.0, 0.0, 0.0, 0.09321, 0.008947, 0.0, 0.11, 0.06426, 0.1151, 0.0, 0.0, 0.0, 0.0, 0.01371, 0.0154, 0.0, 0.0, 0.0, 0.0, 0.0, 0.0, 0.0, 0.0, 0.0, 0.0, 0.0, 0.0, 0.0, 0.0, 0.0, 0.0, 0.0, 0.0, 0.0, 0.0, 0.0, 0.126, 0.07806, 0.8767, 0.0192, 0.0, 0.0, 0.0, 0.03286, 0.1044, 0.3306, 0.0, 0.02651, 0.04945, 0.0, 0.0, 0.009603, 0.0, 0.0, 0.0, 0.0, 0.0, 0.1783, 0.0, 0.0, 0.0, 0.06221, 0.09112, 0.0872, 0.05609, 0.03649, 0.02233, 0.1277, 0.0, 0.0, 0.07666, 0.0, 0.0, 0.0, 0.0, 0.0, 0.0523, 0.01034, 0.06564, 0.0, 0.006526, 0.006611, 0.1712, 0.0, 0.0, 0.0, 0.5883, 0.1456, 0.0559, 0.2612, 0.04294, 0.0369, 0.0, 0.05419, 0.6813, 0.09918, 0.1498, 0.0009351, 0.03609, 0.1088, 0.04055, 0.1009, 0.05027, 0.004393, 0.02675]): _vg.add([_i], _w, 'REPLACE')
_vg = ob_cube.vertex_groups.new(name='Bone.004')
for _i, _w in zip([16, 17, 19, 20, 23, 26, 55, 57, 61, 62, 63, 66, 69, 72, 73, 74, 78, 80, 81, 82, 83, 85, 322], [0.05133, 0.1016, 0.5291, 0.8545, 0.6755, 0.04071, 0.09963, 0.1605, 0.5522, 0.8785, 0.9591, 0.1202, 0.9898, 0.986, 0.9853, 0.04037, 0.08264, 0.7633, 0.8745, 0.9682, 0.5059, 0.05431, 0.04054]): _vg.add([_i], _w, 'REPLACE')
_vg = ob_cube.vertex_groups.new(name='Bone.005')
for _i, _w in zip([26, 74, 78, 79, 80, 81, 83, 85, 319, 320, 322], [0.9622, 0.9625, 0.9198, 0.9953, 0.2384, 0.1163, 0.4943, 0.9461, 0.997, 0.9944, 0.9624]): _vg.add([_i], _w, 'REPLACE')
_vg = ob_cube.vertex_groups.new(name='Bone.006')
for _i, _w in zip([0, 2, 3, 6, 10, 13, 14, 15, 18, 21, 22, 28, 29, 35, 36, 37, 38, 39, 43, 45, 46, 47, 49, 53, 54, 56, 59, 60, 64, 65, 67, 68, 90, 93, 95, 97, 99, 101, 103, 104, 106, 110, 111, 112, 113, 114, 115, 122, 123, 124, 125, 127, 128, 133, 140, 145, 147, 148, 149, 157, 158, 162, 165, 169, 170, 176, 179, 180, 182, 186, 187, 188, 190, 191, 192, 195, 197, 198, 202, 204, 205, 208, 210, 212, 213, 219, 220, 222, 223, 224, 227, 228, 229, 231, 232, 233, 238, 248, 250, 251, 252, 256, 257, 258, 259, 260, 261, 262, 266, 267, 271, 273, 274, 275, 278, 279, 281, 282, 283, 285, 286, 287, 288, 294, 295, 296, 298, 299, 300, 302, 303], [0.9684, 0.2567, 0.006571, 0.2387, 0.9985, 0.9447, 0.8734, 0.9273, 0.4807, 0.02994, 0.461, 0.7188, 0.08191, 0.05282, 0.8763, 0.07103, 0.9848, 0.2382, 0.09071, 0.2906, 0.1265, 0.07459, 0.9747, 1.002, 0.919, 0.8902, 0.8774, 0.4964, 0.1242, 0.07394, 0.8316, 0.1467, 0.9731, 0.0354, 0.009233, 0.06179, 0.02784, 0.1064, 0.2721, 0.1326, 0.02879, 0.1071, 0.06373, 0.1442, 0.06281, 0.02102, 0.005691, 0.1466, 0.2746, 0.143, 0.1557, 0.09812, 0.07307, 0.07749, 0.007901, 0.03382, 0.1703, 0.05177, 0.02074, 0.02588, 0.08755, 0.8798, 0.9804, 0.3275, 0.5047, 0.8101, 0.83, 0.8378, 0.03399, 0.2963, 0.02847, 0.1102, 0.02036, 0.1055, 0.2704, 0.2659, 0.6212, 0.1817, 0.5685, 0.6316, 0.5677, 0.2967, 0.1317, 0.27, 0.01158, 0.06328, 0.03828, 0.2887, 0.0588, 0.09408, 0.09255, 0.1299, 0.02454, 0.2625, 0.3746, 0.1746, 0.8328, 0.007411, 0.05304, 0.06643, 0.01124, 0.39, 0.2789, 0.6798, 0.4724, 0.7402, 0.4444, 0.7539, 0.5127, 0.3597, 0.5599, 0.6139, 0.04319, 0.2812, 0.1455, 0.03756, 0.1125, 0.2342, 0.6823, 0.05598, 0.05525, 0.004014, 0.5499, 0.03409, 0.04148, 0.09834, 0.003845, 0.09333, 0.04885, 0.008356, 0.03244]): _vg.add([_i], _w, 'REPLACE')
_vg = ob_cube.vertex_groups.new(name='Bone.007')
for _i, _w in zip([14, 15, 18, 21, 22, 24, 25, 27, 56, 59, 60, 64, 65, 67, 68, 70, 71, 75, 76, 77, 84, 86, 87, 88, 90, 321], [0.1116, 0.06304, 0.5209, 0.9618, 0.5411, 0.9866, 0.5586, 0.04913, 0.09788, 0.1019, 0.5051, 0.8759, 0.9382, 0.1603, 0.8549, 0.9835, 0.9651, 0.04556, 0.1594, 0.07512, 0.7748, 0.08267, 0.5118, 0.9292, 0.001232, 0.04729]): _vg.add([_i], _w, 'REPLACE')
_vg = ob_cube.vertex_groups.new(name='Bone.008')
for _i, _w in zip([25, 27, 71, 75, 76, 77, 84, 86, 87, 88, 318, 321, 323], [0.4405, 0.9486, 0.01139, 0.9502, 0.841, 0.9245, 0.2275, 0.9174, 0.4884, 0.06206, 1.003, 0.9494, 1.007]): _vg.add([_i], _w, 'REPLACE')
_m = ob_cube.modifiers.new('Armature', 'ARMATURE')
_m.object = ob_armature

# ---- collection membership
col_collection_1.objects.link(ob_armature)
col_collection_1.objects.link(ob_cube)

# ---- scene / render settings (as saved in the file)
scene.frame_start = 0; scene.frame_end = 60; scene.frame_set(47)
scene.render.engine = 'BLENDER_EEVEE_NEXT'
scene.render.resolution_percentage = 50
scene.render.dither_intensity = 0.0
scene.cycles.use_denoising = False
scene.cycles.samples = 10
scene.cycles.sampling_pattern = 'TABULATED_SOBOL'
scene.cycles.light_sampling_threshold = 0.0
scene.cycles.use_adaptive_sampling = False
scene.cycles.use_light_tree = False
scene.cycles.blur_glossy = 0.0
scene.cycles.pixel_filter_type = 'GAUSSIAN'
scene.cycles.sample_clamp_indirect = 0.0
scene.view_settings.view_transform = 'Standard'
bpy.context.view_layer.update()

# ---- added for rendering (the .blend has no active camera and no usable light): camera, sun
cam_auto = bpy.data.cameras.new('AutoCamera')
cam_auto.lens = 50.0
cam_auto.sensor_width = 36.0
cam_auto.clip_end = 1000.0
ob_auto_camera = bpy.data.objects.new('AutoCamera', cam_auto)
scene.collection.objects.link(ob_auto_camera)
ob_auto_camera.location = (9.67079, -12.4557, 10.5035)
ob_auto_camera.rotation_euler = (1.09748, -7.21219e-08, 0.694738)
scene.camera = ob_auto_camera
light_auto_sun = bpy.data.lights.new('AutoSun', 'SUN')
light_auto_sun.energy = 3.0
light_auto_sun.angle = 0.0523599
ob_auto_sun = bpy.data.objects.new('AutoSun', light_auto_sun)
scene.collection.objects.link(ob_auto_sun)
ob_auto_sun.rotation_euler = (0.872665, 0.174533, 0.523599)
bpy.context.view_layer.update()
